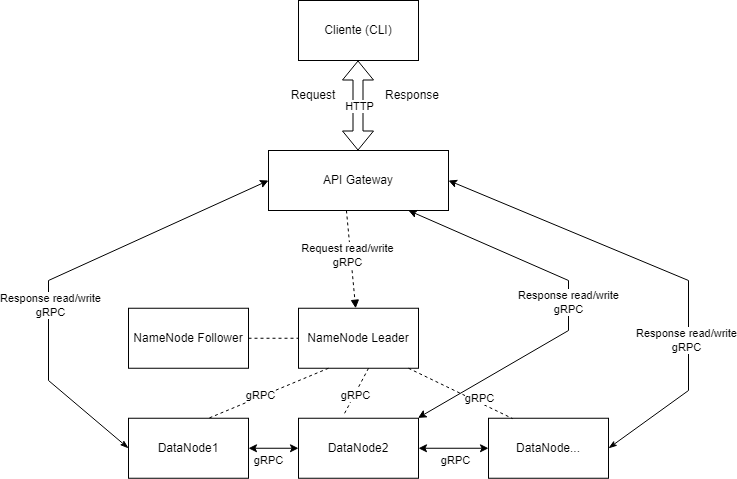

The diagram above was exported from draw.io. Its source (the exported page's mxGraphModel, read from the mxfile embedded in the PNG):
<mxGraphModel dx="1183" dy="493" grid="1" gridSize="10" guides="1" tooltips="1" connect="1" arrows="1" fold="1" page="1" pageScale="1" pageWidth="827" pageHeight="1169" math="0" shadow="0">
  <root>
    <mxCell id="0" />
    <mxCell id="1" parent="0" />
    <mxCell id="LwH0M08wba-MBdZnS6PT-1" value="Cliente (CLI)" style="rounded=0;whiteSpace=wrap;html=1;" parent="1" vertex="1">
      <mxGeometry x="330" y="160" width="120" height="60" as="geometry" />
    </mxCell>
    <mxCell id="LwH0M08wba-MBdZnS6PT-2" value="API Gateway" style="rounded=0;whiteSpace=wrap;html=1;" vertex="1" parent="1">
      <mxGeometry x="300" y="310" width="180" height="60" as="geometry" />
    </mxCell>
    <mxCell id="LwH0M08wba-MBdZnS6PT-3" value="NameNode Leader" style="rounded=0;whiteSpace=wrap;html=1;" vertex="1" parent="1">
      <mxGeometry x="330" y="467.75" width="120" height="60" as="geometry" />
    </mxCell>
    <mxCell id="LwH0M08wba-MBdZnS6PT-4" value="NameNode Follower" style="rounded=0;whiteSpace=wrap;html=1;" vertex="1" parent="1">
      <mxGeometry x="160" y="467.75" width="120" height="60" as="geometry" />
    </mxCell>
    <mxCell id="LwH0M08wba-MBdZnS6PT-5" value="DataNode1&lt;br&gt;" style="rounded=0;whiteSpace=wrap;html=1;" vertex="1" parent="1">
      <mxGeometry x="160" y="577.75" width="120" height="60" as="geometry" />
    </mxCell>
    <mxCell id="LwH0M08wba-MBdZnS6PT-6" value="DataNode2" style="rounded=0;whiteSpace=wrap;html=1;" vertex="1" parent="1">
      <mxGeometry x="330" y="577.75" width="120" height="60" as="geometry" />
    </mxCell>
    <mxCell id="LwH0M08wba-MBdZnS6PT-7" value="DataNode..." style="rounded=0;whiteSpace=wrap;html=1;" vertex="1" parent="1">
      <mxGeometry x="520" y="577.75" width="120" height="60" as="geometry" />
    </mxCell>
    <mxCell id="LwH0M08wba-MBdZnS6PT-8" value="" style="shape=flexArrow;endArrow=classic;startArrow=classic;html=1;rounded=0;" edge="1" parent="1">
      <mxGeometry width="100" height="100" relative="1" as="geometry">
        <mxPoint x="389.5" y="310" as="sourcePoint" />
        <mxPoint x="389.5" y="220" as="targetPoint" />
      </mxGeometry>
    </mxCell>
    <mxCell id="LwH0M08wba-MBdZnS6PT-30" value="HTTP" style="edgeLabel;html=1;align=center;verticalAlign=middle;resizable=0;points=[];" connectable="0" vertex="1" parent="LwH0M08wba-MBdZnS6PT-8">
      <mxGeometry x="0.0296" y="7" relative="1" as="geometry">
        <mxPoint x="8" y="2" as="offset" />
      </mxGeometry>
    </mxCell>
    <mxCell id="LwH0M08wba-MBdZnS6PT-9" value="Request" style="text;html=1;strokeColor=none;fillColor=none;align=center;verticalAlign=middle;whiteSpace=wrap;rounded=0;" vertex="1" parent="1">
      <mxGeometry x="320" y="240" width="50" height="30" as="geometry" />
    </mxCell>
    <mxCell id="LwH0M08wba-MBdZnS6PT-10" value="Response" style="text;html=1;strokeColor=none;fillColor=none;align=center;verticalAlign=middle;whiteSpace=wrap;rounded=0;" vertex="1" parent="1">
      <mxGeometry x="414" y="240" width="60" height="30" as="geometry" />
    </mxCell>
    <mxCell id="LwH0M08wba-MBdZnS6PT-13" value="" style="endArrow=block;dashed=1;html=1;rounded=0;exitX=0.433;exitY=1;exitDx=0;exitDy=0;exitPerimeter=0;startArrow=none;startFill=0;endFill=1;" edge="1" parent="1" source="LwH0M08wba-MBdZnS6PT-2" target="LwH0M08wba-MBdZnS6PT-3">
      <mxGeometry width="50" height="50" relative="1" as="geometry">
        <mxPoint x="380" y="390" as="sourcePoint" />
        <mxPoint x="430" y="340" as="targetPoint" />
      </mxGeometry>
    </mxCell>
    <mxCell id="-ViBLVV74gDgeITprhcI-3" value="Request read/write&lt;br&gt;gRPC&lt;br&gt;" style="edgeLabel;html=1;align=center;verticalAlign=middle;resizable=0;points=[];" vertex="1" connectable="0" parent="LwH0M08wba-MBdZnS6PT-13">
      <mxGeometry x="-0.0991" y="-4" relative="1" as="geometry">
        <mxPoint as="offset" />
      </mxGeometry>
    </mxCell>
    <mxCell id="LwH0M08wba-MBdZnS6PT-14" value="" style="endArrow=none;dashed=1;html=1;rounded=0;entryX=0;entryY=0.5;entryDx=0;entryDy=0;" edge="1" parent="1" target="LwH0M08wba-MBdZnS6PT-3">
      <mxGeometry width="50" height="50" relative="1" as="geometry">
        <mxPoint x="280" y="497.75" as="sourcePoint" />
        <mxPoint x="330" y="447.75" as="targetPoint" />
      </mxGeometry>
    </mxCell>
    <mxCell id="LwH0M08wba-MBdZnS6PT-18" value="" style="endArrow=classic;startArrow=classic;html=1;rounded=0;entryX=0;entryY=0.5;entryDx=0;entryDy=0;exitX=1;exitY=0.5;exitDx=0;exitDy=0;" edge="1" parent="1" source="LwH0M08wba-MBdZnS6PT-5" target="LwH0M08wba-MBdZnS6PT-6">
      <mxGeometry width="50" height="50" relative="1" as="geometry">
        <mxPoint x="320" y="607.75" as="sourcePoint" />
        <mxPoint x="370" y="557.75" as="targetPoint" />
      </mxGeometry>
    </mxCell>
    <mxCell id="-ViBLVV74gDgeITprhcI-12" value="gRPC" style="edgeLabel;html=1;align=center;verticalAlign=middle;resizable=0;points=[];" vertex="1" connectable="0" parent="LwH0M08wba-MBdZnS6PT-18">
      <mxGeometry x="0.1636" y="-2" relative="1" as="geometry">
        <mxPoint x="-9" y="10" as="offset" />
      </mxGeometry>
    </mxCell>
    <mxCell id="LwH0M08wba-MBdZnS6PT-20" value="" style="endArrow=classic;startArrow=classic;html=1;rounded=0;entryX=0;entryY=0.5;entryDx=0;entryDy=0;exitX=1;exitY=0.5;exitDx=0;exitDy=0;" edge="1" parent="1" source="LwH0M08wba-MBdZnS6PT-6" target="LwH0M08wba-MBdZnS6PT-7">
      <mxGeometry width="50" height="50" relative="1" as="geometry">
        <mxPoint x="474" y="607.33" as="sourcePoint" />
        <mxPoint x="508" y="607.33" as="targetPoint" />
      </mxGeometry>
    </mxCell>
    <mxCell id="-ViBLVV74gDgeITprhcI-13" value="gRPC" style="edgeLabel;html=1;align=center;verticalAlign=middle;resizable=0;points=[];" vertex="1" connectable="0" parent="LwH0M08wba-MBdZnS6PT-20">
      <mxGeometry x="0.039" y="-3" relative="1" as="geometry">
        <mxPoint y="9" as="offset" />
      </mxGeometry>
    </mxCell>
    <mxCell id="LwH0M08wba-MBdZnS6PT-23" value="" style="endArrow=none;dashed=1;html=1;rounded=0;entryX=0.667;entryY=0;entryDx=0;entryDy=0;entryPerimeter=0;" edge="1" parent="1" target="LwH0M08wba-MBdZnS6PT-5">
      <mxGeometry width="50" height="50" relative="1" as="geometry">
        <mxPoint x="360" y="527.75" as="sourcePoint" />
        <mxPoint x="410" y="477.75" as="targetPoint" />
      </mxGeometry>
    </mxCell>
    <mxCell id="-ViBLVV74gDgeITprhcI-5" value="gRPC" style="edgeLabel;html=1;align=center;verticalAlign=middle;resizable=0;points=[];" vertex="1" connectable="0" parent="LwH0M08wba-MBdZnS6PT-23">
      <mxGeometry x="0.1268" y="-2" relative="1" as="geometry">
        <mxPoint as="offset" />
      </mxGeometry>
    </mxCell>
    <mxCell id="LwH0M08wba-MBdZnS6PT-24" value="" style="endArrow=none;dashed=1;html=1;rounded=0;entryX=0.383;entryY=-0.078;entryDx=0;entryDy=0;entryPerimeter=0;" edge="1" parent="1" target="LwH0M08wba-MBdZnS6PT-6">
      <mxGeometry width="50" height="50" relative="1" as="geometry">
        <mxPoint x="400" y="527.75" as="sourcePoint" />
        <mxPoint x="320" y="577.75" as="targetPoint" />
      </mxGeometry>
    </mxCell>
    <mxCell id="-ViBLVV74gDgeITprhcI-6" value="gRPC" style="edgeLabel;html=1;align=center;verticalAlign=middle;resizable=0;points=[];" vertex="1" connectable="0" parent="LwH0M08wba-MBdZnS6PT-24">
      <mxGeometry x="0.1584" y="1" relative="1" as="geometry">
        <mxPoint as="offset" />
      </mxGeometry>
    </mxCell>
    <mxCell id="LwH0M08wba-MBdZnS6PT-25" value="" style="endArrow=none;dashed=1;html=1;rounded=0;entryX=0.201;entryY=0.006;entryDx=0;entryDy=0;entryPerimeter=0;" edge="1" parent="1" target="LwH0M08wba-MBdZnS6PT-7">
      <mxGeometry width="50" height="50" relative="1" as="geometry">
        <mxPoint x="440" y="527.75" as="sourcePoint" />
        <mxPoint x="360" y="577.75" as="targetPoint" />
      </mxGeometry>
    </mxCell>
    <mxCell id="-ViBLVV74gDgeITprhcI-7" value="gRPC" style="edgeLabel;html=1;align=center;verticalAlign=middle;resizable=0;points=[];" vertex="1" connectable="0" parent="LwH0M08wba-MBdZnS6PT-25">
      <mxGeometry x="0.1929" relative="1" as="geometry">
        <mxPoint x="8" as="offset" />
      </mxGeometry>
    </mxCell>
    <mxCell id="LwH0M08wba-MBdZnS6PT-26" value="" style="endArrow=classic;html=1;rounded=0;entryX=1;entryY=0.5;entryDx=0;entryDy=0;exitX=1;exitY=0.5;exitDx=0;exitDy=0;startArrow=classicThin;startFill=1;" edge="1" parent="1" source="LwH0M08wba-MBdZnS6PT-7" target="LwH0M08wba-MBdZnS6PT-2">
      <mxGeometry width="50" height="50" relative="1" as="geometry">
        <mxPoint x="640" y="560" as="sourcePoint" />
        <mxPoint x="690" y="510" as="targetPoint" />
        <Array as="points">
          <mxPoint x="720" y="550" />
          <mxPoint x="720" y="440" />
        </Array>
      </mxGeometry>
    </mxCell>
    <mxCell id="-ViBLVV74gDgeITprhcI-11" value="Response read/write&lt;br style=&quot;border-color: var(--border-color);&quot;&gt;gRPC" style="edgeLabel;html=1;align=center;verticalAlign=middle;resizable=0;points=[];" vertex="1" connectable="0" parent="LwH0M08wba-MBdZnS6PT-26">
      <mxGeometry x="-0.364" y="3" relative="1" as="geometry">
        <mxPoint as="offset" />
      </mxGeometry>
    </mxCell>
    <mxCell id="LwH0M08wba-MBdZnS6PT-27" value="" style="endArrow=classic;html=1;rounded=0;entryX=0;entryY=0.5;entryDx=0;entryDy=0;exitX=0;exitY=0.5;exitDx=0;exitDy=0;startArrow=classicThin;startFill=1;" edge="1" parent="1" source="LwH0M08wba-MBdZnS6PT-5" target="LwH0M08wba-MBdZnS6PT-2">
      <mxGeometry width="50" height="50" relative="1" as="geometry">
        <mxPoint x="200" y="560" as="sourcePoint" />
        <mxPoint x="70" y="300" as="targetPoint" />
        <Array as="points">
          <mxPoint x="80" y="540" />
          <mxPoint x="80" y="440" />
        </Array>
      </mxGeometry>
    </mxCell>
    <mxCell id="-ViBLVV74gDgeITprhcI-8" value="Response read/write&lt;br&gt;gRPC" style="edgeLabel;html=1;align=center;verticalAlign=middle;resizable=0;points=[];" vertex="1" connectable="0" parent="LwH0M08wba-MBdZnS6PT-27">
      <mxGeometry x="-0.1958" y="-1" relative="1" as="geometry">
        <mxPoint as="offset" />
      </mxGeometry>
    </mxCell>
    <mxCell id="LwH0M08wba-MBdZnS6PT-29" value="" style="endArrow=classic;html=1;rounded=0;exitX=0.692;exitY=-0.006;exitDx=0;exitDy=0;exitPerimeter=0;startArrow=classic;startFill=1;" edge="1" parent="1">
      <mxGeometry width="50" height="50" relative="1" as="geometry">
        <mxPoint x="449.53999999999996" y="577.39" as="sourcePoint" />
        <mxPoint x="440" y="370" as="targetPoint" />
        <Array as="points">
          <mxPoint x="600" y="490" />
          <mxPoint x="600" y="440" />
        </Array>
      </mxGeometry>
    </mxCell>
    <mxCell id="-ViBLVV74gDgeITprhcI-10" value="Response read/write&lt;br style=&quot;border-color: var(--border-color);&quot;&gt;gRPC" style="edgeLabel;html=1;align=center;verticalAlign=middle;resizable=0;points=[];" vertex="1" connectable="0" parent="LwH0M08wba-MBdZnS6PT-29">
      <mxGeometry x="0.0162" y="1" relative="1" as="geometry">
        <mxPoint as="offset" />
      </mxGeometry>
    </mxCell>
  </root>
</mxGraphModel>